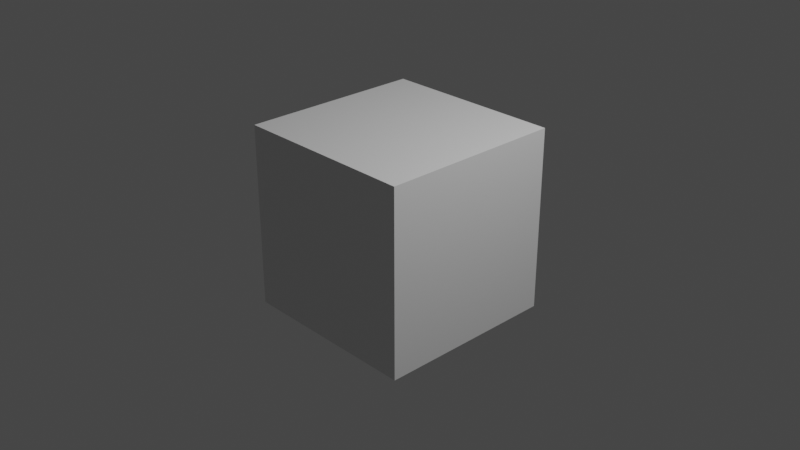 # Source: 01-animated-cube.blend  (saved by Blender 2.93.21; exported with 4.5.12 LTS)
import bpy
from mathutils import Matrix  # noqa: F401  (used for matrix-valued properties, if any)

bpy.ops.wm.read_factory_settings(use_empty=True)
scene = bpy.context.scene
scene.name = 'Scene'

# ---- collections
col_collection = bpy.data.collections.new('Collection'); scene.collection.children.link(col_collection)

# ---- materials (node trees are filled in below, after node groups)
mat_material = bpy.data.materials.new('Material')
mat_material.alpha_threshold = 0.0
mat_material.use_transparent_shadow = False
mat_material.line_color = (0.0, 0.0, 0.0, 1.0)

# ---- material node trees
mat_material.use_nodes = True; mat_material.node_tree.nodes.clear()
_N = mat_material.node_tree.nodes; _L = mat_material.node_tree.links
n0 = _N.new('ShaderNodeOutputMaterial'); n0.name = 'Material Output'; n0.location = (300, 300)
n1 = _N.new('ShaderNodeBsdfPrincipled'); n1.name = 'Principled BSDF'; n1.location = (10, 300)
n1.distribution = 'GGX'
n1.subsurface_method = 'BURLEY'
n1.inputs[2].default_value = 0.4
n1.inputs[3].default_value = 1.45
n1.inputs[27].default_value = (0.0, 0.0, 0.0, 1.0)
n1.inputs[28].default_value = 1.0
_L.new(n1.outputs[0], n0.inputs[0])
n0.is_active_output = True

# ---- world
world_world = bpy.data.worlds.new('World'); scene.world = world_world
world_world.use_nodes = True; world_world.node_tree.nodes.clear()
_N = world_world.node_tree.nodes; _L = world_world.node_tree.links
n0 = _N.new('ShaderNodeOutputWorld'); n0.name = 'World Output'; n0.location = (300, 300)
n1 = _N.new('ShaderNodeBackground'); n1.name = 'Background'; n1.location = (10, 300)
n1.inputs[0].default_value = (0.05088, 0.05088, 0.05088, 1.0)
_L.new(n1.outputs[0], n0.inputs[0])
n0.is_active_output = True
world_world.color = (0.05088, 0.05088, 0.05088)
world_world.use_sun_shadow = False
world_world.sun_shadow_jitter_overblur = 0.0

# ---- cameras
cam_camera = bpy.data.cameras.new('Camera')
cam_camera.clip_end = 100.0
cam_camera.ortho_scale = 7.314

# ---- lights
light_light = bpy.data.lights.new('Light', 'POINT')
light_light.transmission_factor = 0.0
light_light.energy = 1000.0
light_light.shadow_soft_size = 0.1
light_light.shadow_maximum_resolution = 0.006
light_light.use_absolute_resolution = True

# ---- meshes
me_cube = bpy.data.meshes.new('Cube')
me_cube.from_pydata([(1.0, 1.0, 1.0), (1.0, 1.0, -1.0), (1.0, -1.0, 1.0), (1.0, -1.0, -1.0), (-1.0, 1.0, 1.0), (-1.0, 1.0, -1.0), (-1.0, -1.0, 1.0), (-1.0, -1.0, -1.0)], [], [(0, 4, 6, 2), (3, 2, 6, 7), (7, 6, 4, 5), (5, 1, 3, 7), (1, 0, 2, 3), (5, 4, 0, 1)])
_uv = me_cube.uv_layers.new(name='UVMap')
_uv.uv.foreach_set('vector', [0.625, 0.5, 0.875, 0.5, 0.875, 0.75, 0.625, 0.75, 0.375, 0.75, 0.625, 0.75, 0.625, 1.0, 0.375, 1.0, 0.375, 0.0, 0.625, 0.0, 0.625, 0.25, 0.375, 0.25, 0.125, 0.5, 0.375, 0.5, 0.375, 0.75, 0.125, 0.75, 0.375, 0.5, 0.625, 0.5, 0.625, 0.75, 0.375, 0.75, 0.375, 0.25, 0.625, 0.25, 0.625, 0.5, 0.375, 0.5])
me_cube.materials.append(mat_material)
me_cube.use_remesh_preserve_volume = False
me_cube.use_remesh_preserve_attributes = False
me_cube.use_mirror_vertex_groups = False
me_cube.update()

# ---- objects
ob_cube = bpy.data.objects.new('Cube', me_cube)
ob_light = bpy.data.objects.new('Light', light_light)
ob_camera = bpy.data.objects.new('Camera', cam_camera)

# ---- transforms, parenting, visibility, modifiers, constraints
ob_cube.location = (0.0, 0.0, 0.0)
ob_cube.lock_rotations_4d = False
ob_cube.empty_display_type = 'ARROWS'
ob_cube.lineart.crease_threshold = 0.0
ob_light.location = (4.076, 1.005, 5.904)
ob_light.rotation_euler = (0.6503, 0.05522, 1.866)
ob_light.lock_rotations_4d = False
ob_light.empty_display_type = 'ARROWS'
ob_light.color = (0.0, 0.0, 0.0, 0.0)
ob_light.lineart.crease_threshold = 0.0
ob_camera.location = (7.359, -6.926, 4.958)
ob_camera.rotation_euler = (1.109, 0.0, 0.8149)
ob_camera.lock_rotations_4d = False
ob_camera.empty_display_type = 'ARROWS'
ob_camera.color = (0.0, 0.0, 0.0, 0.0)
ob_camera.display_type = 'WIRE'
ob_camera.lineart.crease_threshold = 0.0

# ---- collection membership
col_collection.objects.link(ob_cube)
col_collection.objects.link(ob_light)
col_collection.objects.link(ob_camera)

# ---- scene / render settings (as saved in the file)
scene.camera = ob_camera
scene.frame_start = 1; scene.frame_end = 21; scene.frame_set(0)
scene.render.engine = 'BLENDER_EEVEE_NEXT'
scene.cycles.use_denoising = False
scene.cycles.samples = 128
scene.cycles.sampling_pattern = 'TABULATED_SOBOL'
scene.cycles.use_adaptive_sampling = False
scene.cycles.use_light_tree = False
scene.view_settings.view_transform = 'Filmic'
bpy.context.view_layer.update()
